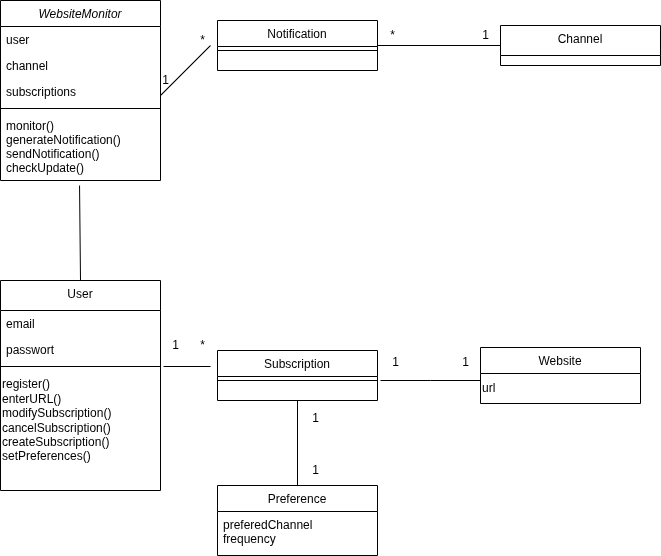

The diagram above was exported from draw.io. Its source (the exported page's mxGraphModel, read from the mxfile embedded in the PNG):
<mxGraphModel dx="1426" dy="731" grid="1" gridSize="10" guides="1" tooltips="1" connect="1" arrows="1" fold="1" page="1" pageScale="1" pageWidth="827" pageHeight="1169" math="0" shadow="0">
  <root>
    <mxCell id="WIyWlLk6GJQsqaUBKTNV-0" />
    <mxCell id="WIyWlLk6GJQsqaUBKTNV-1" parent="WIyWlLk6GJQsqaUBKTNV-0" />
    <mxCell id="zkfFHV4jXpPFQw0GAbJ--0" value="WebsiteMonitor" style="swimlane;fontStyle=2;align=center;verticalAlign=top;childLayout=stackLayout;horizontal=1;startSize=26;horizontalStack=0;resizeParent=1;resizeLast=0;collapsible=1;marginBottom=0;rounded=0;shadow=0;strokeWidth=1;" parent="WIyWlLk6GJQsqaUBKTNV-1" vertex="1">
      <mxGeometry x="60" y="100" width="160" height="180" as="geometry">
        <mxRectangle x="230" y="140" width="160" height="26" as="alternateBounds" />
      </mxGeometry>
    </mxCell>
    <mxCell id="zkfFHV4jXpPFQw0GAbJ--1" value="user" style="text;align=left;verticalAlign=top;spacingLeft=4;spacingRight=4;overflow=hidden;rotatable=0;points=[[0,0.5],[1,0.5]];portConstraint=eastwest;" parent="zkfFHV4jXpPFQw0GAbJ--0" vertex="1">
      <mxGeometry y="26" width="160" height="26" as="geometry" />
    </mxCell>
    <mxCell id="zkfFHV4jXpPFQw0GAbJ--2" value="channel" style="text;align=left;verticalAlign=top;spacingLeft=4;spacingRight=4;overflow=hidden;rotatable=0;points=[[0,0.5],[1,0.5]];portConstraint=eastwest;rounded=0;shadow=0;html=0;" parent="zkfFHV4jXpPFQw0GAbJ--0" vertex="1">
      <mxGeometry y="52" width="160" height="26" as="geometry" />
    </mxCell>
    <mxCell id="zkfFHV4jXpPFQw0GAbJ--3" value="subscriptions" style="text;align=left;verticalAlign=top;spacingLeft=4;spacingRight=4;overflow=hidden;rotatable=0;points=[[0,0.5],[1,0.5]];portConstraint=eastwest;rounded=0;shadow=0;html=0;" parent="zkfFHV4jXpPFQw0GAbJ--0" vertex="1">
      <mxGeometry y="78" width="160" height="26" as="geometry" />
    </mxCell>
    <mxCell id="zkfFHV4jXpPFQw0GAbJ--4" value="" style="line;html=1;strokeWidth=1;align=left;verticalAlign=middle;spacingTop=-1;spacingLeft=3;spacingRight=3;rotatable=0;labelPosition=right;points=[];portConstraint=eastwest;" parent="zkfFHV4jXpPFQw0GAbJ--0" vertex="1">
      <mxGeometry y="104" width="160" height="8" as="geometry" />
    </mxCell>
    <mxCell id="zkfFHV4jXpPFQw0GAbJ--5" value="monitor()&#10;generateNotification()&#10;sendNotification()&#10;checkUpdate()" style="text;align=left;verticalAlign=top;spacingLeft=4;spacingRight=4;overflow=hidden;rotatable=0;points=[[0,0.5],[1,0.5]];portConstraint=eastwest;" parent="zkfFHV4jXpPFQw0GAbJ--0" vertex="1">
      <mxGeometry y="112" width="160" height="68" as="geometry" />
    </mxCell>
    <mxCell id="zkfFHV4jXpPFQw0GAbJ--6" value="User" style="swimlane;fontStyle=0;align=center;verticalAlign=top;childLayout=stackLayout;horizontal=1;startSize=30;horizontalStack=0;resizeParent=1;resizeLast=0;collapsible=1;marginBottom=0;rounded=0;shadow=0;strokeWidth=1;" parent="WIyWlLk6GJQsqaUBKTNV-1" vertex="1">
      <mxGeometry x="60" y="380" width="160" height="210" as="geometry">
        <mxRectangle x="130" y="380" width="160" height="26" as="alternateBounds" />
      </mxGeometry>
    </mxCell>
    <mxCell id="zkfFHV4jXpPFQw0GAbJ--7" value="email" style="text;align=left;verticalAlign=top;spacingLeft=4;spacingRight=4;overflow=hidden;rotatable=0;points=[[0,0.5],[1,0.5]];portConstraint=eastwest;" parent="zkfFHV4jXpPFQw0GAbJ--6" vertex="1">
      <mxGeometry y="30" width="160" height="26" as="geometry" />
    </mxCell>
    <mxCell id="zkfFHV4jXpPFQw0GAbJ--8" value="passwort" style="text;align=left;verticalAlign=top;spacingLeft=4;spacingRight=4;overflow=hidden;rotatable=0;points=[[0,0.5],[1,0.5]];portConstraint=eastwest;rounded=0;shadow=0;html=0;" parent="zkfFHV4jXpPFQw0GAbJ--6" vertex="1">
      <mxGeometry y="56" width="160" height="26" as="geometry" />
    </mxCell>
    <mxCell id="zkfFHV4jXpPFQw0GAbJ--9" value="" style="line;html=1;strokeWidth=1;align=left;verticalAlign=middle;spacingTop=-1;spacingLeft=3;spacingRight=3;rotatable=0;labelPosition=right;points=[];portConstraint=eastwest;" parent="zkfFHV4jXpPFQw0GAbJ--6" vertex="1">
      <mxGeometry y="82" width="160" height="8" as="geometry" />
    </mxCell>
    <mxCell id="v2J9zb2YsHC_NTIVolef-1" value="&lt;span style=&quot;&quot;&gt;register()&lt;/span&gt;&lt;div&gt;&lt;span style=&quot;&quot;&gt;enterURL()&lt;/span&gt;&lt;br style=&quot;padding: 0px; margin: 0px;&quot;&gt;&lt;span style=&quot;&quot;&gt;modifySubscription()&lt;/span&gt;&lt;br style=&quot;padding: 0px; margin: 0px;&quot;&gt;&lt;span style=&quot;&quot;&gt;cancelSubscription()&lt;/span&gt;&lt;br style=&quot;padding: 0px; margin: 0px;&quot;&gt;&lt;span style=&quot;&quot;&gt;createSubscription()&lt;/span&gt;&lt;br style=&quot;padding: 0px; margin: 0px;&quot;&gt;&lt;span style=&quot;&quot;&gt;setPreferences()&lt;/span&gt;&lt;/div&gt;" style="text;html=1;align=left;verticalAlign=middle;resizable=0;points=[];autosize=1;strokeColor=none;fillColor=none;" vertex="1" parent="zkfFHV4jXpPFQw0GAbJ--6">
      <mxGeometry y="90" width="160" height="100" as="geometry" />
    </mxCell>
    <mxCell id="zkfFHV4jXpPFQw0GAbJ--13" value="Preference" style="swimlane;fontStyle=0;align=center;verticalAlign=top;childLayout=stackLayout;horizontal=1;startSize=26;horizontalStack=0;resizeParent=1;resizeLast=0;collapsible=1;marginBottom=0;rounded=0;shadow=0;strokeWidth=1;" parent="WIyWlLk6GJQsqaUBKTNV-1" vertex="1">
      <mxGeometry x="277" y="585" width="160" height="70" as="geometry">
        <mxRectangle x="340" y="380" width="170" height="26" as="alternateBounds" />
      </mxGeometry>
    </mxCell>
    <mxCell id="zkfFHV4jXpPFQw0GAbJ--14" value="preferedChannel&#10;frequency" style="text;align=left;verticalAlign=top;spacingLeft=4;spacingRight=4;overflow=hidden;rotatable=0;points=[[0,0.5],[1,0.5]];portConstraint=eastwest;" parent="zkfFHV4jXpPFQw0GAbJ--13" vertex="1">
      <mxGeometry y="26" width="160" height="34" as="geometry" />
    </mxCell>
    <mxCell id="zkfFHV4jXpPFQw0GAbJ--17" value="Notification" style="swimlane;fontStyle=0;align=center;verticalAlign=top;childLayout=stackLayout;horizontal=1;startSize=26;horizontalStack=0;resizeParent=1;resizeLast=0;collapsible=1;marginBottom=0;rounded=0;shadow=0;strokeWidth=1;" parent="WIyWlLk6GJQsqaUBKTNV-1" vertex="1">
      <mxGeometry x="277" y="120" width="160" height="50" as="geometry">
        <mxRectangle x="550" y="140" width="160" height="26" as="alternateBounds" />
      </mxGeometry>
    </mxCell>
    <mxCell id="zkfFHV4jXpPFQw0GAbJ--23" value="" style="line;html=1;strokeWidth=1;align=left;verticalAlign=middle;spacingTop=-1;spacingLeft=3;spacingRight=3;rotatable=0;labelPosition=right;points=[];portConstraint=eastwest;" parent="zkfFHV4jXpPFQw0GAbJ--17" vertex="1">
      <mxGeometry y="26" width="160" height="8" as="geometry" />
    </mxCell>
    <mxCell id="v2J9zb2YsHC_NTIVolef-2" value="" style="endArrow=none;html=1;rounded=0;entryX=0.494;entryY=1.074;entryDx=0;entryDy=0;entryPerimeter=0;exitX=0.5;exitY=0;exitDx=0;exitDy=0;" edge="1" parent="WIyWlLk6GJQsqaUBKTNV-1" source="zkfFHV4jXpPFQw0GAbJ--6" target="zkfFHV4jXpPFQw0GAbJ--5">
      <mxGeometry width="50" height="50" relative="1" as="geometry">
        <mxPoint x="230" y="370" as="sourcePoint" />
        <mxPoint x="130" y="330" as="targetPoint" />
        <Array as="points" />
      </mxGeometry>
    </mxCell>
    <mxCell id="v2J9zb2YsHC_NTIVolef-3" value="Channel" style="swimlane;fontStyle=0;align=center;verticalAlign=top;childLayout=stackLayout;horizontal=1;startSize=30;horizontalStack=0;resizeParent=1;resizeLast=0;collapsible=1;marginBottom=0;rounded=0;shadow=0;strokeWidth=1;" vertex="1" parent="WIyWlLk6GJQsqaUBKTNV-1">
      <mxGeometry x="560" y="125" width="160" height="40" as="geometry">
        <mxRectangle x="550" y="140" width="160" height="26" as="alternateBounds" />
      </mxGeometry>
    </mxCell>
    <mxCell id="v2J9zb2YsHC_NTIVolef-5" value="Subscription" style="swimlane;fontStyle=0;align=center;verticalAlign=top;childLayout=stackLayout;horizontal=1;startSize=26;horizontalStack=0;resizeParent=1;resizeLast=0;collapsible=1;marginBottom=0;rounded=0;shadow=0;strokeWidth=1;" vertex="1" parent="WIyWlLk6GJQsqaUBKTNV-1">
      <mxGeometry x="277" y="450" width="160" height="50" as="geometry">
        <mxRectangle x="550" y="140" width="160" height="26" as="alternateBounds" />
      </mxGeometry>
    </mxCell>
    <mxCell id="v2J9zb2YsHC_NTIVolef-6" value="" style="line;html=1;strokeWidth=1;align=left;verticalAlign=middle;spacingTop=-1;spacingLeft=3;spacingRight=3;rotatable=0;labelPosition=right;points=[];portConstraint=eastwest;" vertex="1" parent="v2J9zb2YsHC_NTIVolef-5">
      <mxGeometry y="26" width="160" height="8" as="geometry" />
    </mxCell>
    <mxCell id="v2J9zb2YsHC_NTIVolef-7" value="Website" style="swimlane;fontStyle=0;align=center;verticalAlign=top;childLayout=stackLayout;horizontal=1;startSize=26;horizontalStack=0;resizeParent=1;resizeLast=0;collapsible=1;marginBottom=0;rounded=0;shadow=0;strokeWidth=1;" vertex="1" parent="WIyWlLk6GJQsqaUBKTNV-1">
      <mxGeometry x="540" y="447" width="160" height="56" as="geometry">
        <mxRectangle x="550" y="140" width="160" height="26" as="alternateBounds" />
      </mxGeometry>
    </mxCell>
    <mxCell id="v2J9zb2YsHC_NTIVolef-10" value="url" style="text;html=1;align=left;verticalAlign=middle;resizable=0;points=[];autosize=1;strokeColor=none;fillColor=none;" vertex="1" parent="v2J9zb2YsHC_NTIVolef-7">
      <mxGeometry y="26" width="160" height="30" as="geometry" />
    </mxCell>
    <mxCell id="v2J9zb2YsHC_NTIVolef-11" value="" style="endArrow=none;html=1;rounded=0;exitX=1.019;exitY=1.154;exitDx=0;exitDy=0;exitPerimeter=0;" edge="1" parent="WIyWlLk6GJQsqaUBKTNV-1" source="zkfFHV4jXpPFQw0GAbJ--8">
      <mxGeometry width="50" height="50" relative="1" as="geometry">
        <mxPoint x="390" y="390" as="sourcePoint" />
        <mxPoint x="270" y="466" as="targetPoint" />
      </mxGeometry>
    </mxCell>
    <mxCell id="v2J9zb2YsHC_NTIVolef-12" value="" style="endArrow=none;html=1;rounded=0;exitX=0.5;exitY=0;exitDx=0;exitDy=0;entryX=0.5;entryY=1;entryDx=0;entryDy=0;" edge="1" parent="WIyWlLk6GJQsqaUBKTNV-1" source="zkfFHV4jXpPFQw0GAbJ--13" target="v2J9zb2YsHC_NTIVolef-5">
      <mxGeometry width="50" height="50" relative="1" as="geometry">
        <mxPoint x="390" y="390" as="sourcePoint" />
        <mxPoint x="440" y="340" as="targetPoint" />
      </mxGeometry>
    </mxCell>
    <mxCell id="v2J9zb2YsHC_NTIVolef-15" value="" style="endArrow=none;html=1;rounded=0;" edge="1" parent="WIyWlLk6GJQsqaUBKTNV-1">
      <mxGeometry width="50" height="50" relative="1" as="geometry">
        <mxPoint x="540" y="480" as="sourcePoint" />
        <mxPoint x="440" y="480" as="targetPoint" />
        <Array as="points">
          <mxPoint x="490" y="480" />
        </Array>
      </mxGeometry>
    </mxCell>
    <mxCell id="v2J9zb2YsHC_NTIVolef-16" value="" style="endArrow=none;html=1;rounded=0;entryX=1;entryY=0.5;entryDx=0;entryDy=0;exitX=0;exitY=0.5;exitDx=0;exitDy=0;" edge="1" parent="WIyWlLk6GJQsqaUBKTNV-1" source="v2J9zb2YsHC_NTIVolef-3" target="zkfFHV4jXpPFQw0GAbJ--17">
      <mxGeometry width="50" height="50" relative="1" as="geometry">
        <mxPoint x="550" y="490" as="sourcePoint" />
        <mxPoint x="450" y="490" as="targetPoint" />
        <Array as="points" />
      </mxGeometry>
    </mxCell>
    <mxCell id="v2J9zb2YsHC_NTIVolef-17" value="" style="endArrow=none;html=1;rounded=0;" edge="1" parent="WIyWlLk6GJQsqaUBKTNV-1">
      <mxGeometry width="50" height="50" relative="1" as="geometry">
        <mxPoint x="220" y="195" as="sourcePoint" />
        <mxPoint x="270" y="145" as="targetPoint" />
      </mxGeometry>
    </mxCell>
    <mxCell id="v2J9zb2YsHC_NTIVolef-18" value="1" style="text;html=1;align=center;verticalAlign=middle;resizable=0;points=[];autosize=1;strokeColor=none;fillColor=none;" vertex="1" parent="WIyWlLk6GJQsqaUBKTNV-1">
      <mxGeometry x="530" y="120" width="30" height="30" as="geometry" />
    </mxCell>
    <mxCell id="v2J9zb2YsHC_NTIVolef-19" value="1" style="text;html=1;align=center;verticalAlign=middle;resizable=0;points=[];autosize=1;strokeColor=none;fillColor=none;" vertex="1" parent="WIyWlLk6GJQsqaUBKTNV-1">
      <mxGeometry x="210" y="165" width="30" height="30" as="geometry" />
    </mxCell>
    <mxCell id="v2J9zb2YsHC_NTIVolef-20" value="1" style="text;html=1;align=center;verticalAlign=middle;resizable=0;points=[];autosize=1;strokeColor=none;fillColor=none;" vertex="1" parent="WIyWlLk6GJQsqaUBKTNV-1">
      <mxGeometry x="220" y="430" width="30" height="30" as="geometry" />
    </mxCell>
    <mxCell id="v2J9zb2YsHC_NTIVolef-22" value="1" style="text;html=1;align=center;verticalAlign=middle;resizable=0;points=[];autosize=1;strokeColor=none;fillColor=none;" vertex="1" parent="WIyWlLk6GJQsqaUBKTNV-1">
      <mxGeometry x="440" y="447" width="30" height="30" as="geometry" />
    </mxCell>
    <mxCell id="v2J9zb2YsHC_NTIVolef-24" value="1" style="text;html=1;align=center;verticalAlign=middle;resizable=0;points=[];autosize=1;strokeColor=none;fillColor=none;" vertex="1" parent="WIyWlLk6GJQsqaUBKTNV-1">
      <mxGeometry x="360" y="503" width="30" height="30" as="geometry" />
    </mxCell>
    <mxCell id="v2J9zb2YsHC_NTIVolef-25" value="1" style="text;html=1;align=center;verticalAlign=middle;resizable=0;points=[];autosize=1;strokeColor=none;fillColor=none;" vertex="1" parent="WIyWlLk6GJQsqaUBKTNV-1">
      <mxGeometry x="360" y="555" width="30" height="30" as="geometry" />
    </mxCell>
    <mxCell id="v2J9zb2YsHC_NTIVolef-26" value="1" style="text;html=1;align=center;verticalAlign=middle;resizable=0;points=[];autosize=1;strokeColor=none;fillColor=none;" vertex="1" parent="WIyWlLk6GJQsqaUBKTNV-1">
      <mxGeometry x="510" y="447" width="30" height="30" as="geometry" />
    </mxCell>
    <mxCell id="v2J9zb2YsHC_NTIVolef-27" value="*" style="text;html=1;align=center;verticalAlign=middle;resizable=0;points=[];autosize=1;strokeColor=none;fillColor=none;" vertex="1" parent="WIyWlLk6GJQsqaUBKTNV-1">
      <mxGeometry x="437" y="120" width="30" height="30" as="geometry" />
    </mxCell>
    <mxCell id="v2J9zb2YsHC_NTIVolef-28" value="*" style="text;html=1;align=center;verticalAlign=middle;resizable=0;points=[];autosize=1;strokeColor=none;fillColor=none;" vertex="1" parent="WIyWlLk6GJQsqaUBKTNV-1">
      <mxGeometry x="247" y="125" width="30" height="30" as="geometry" />
    </mxCell>
    <mxCell id="v2J9zb2YsHC_NTIVolef-30" value="*" style="text;html=1;align=center;verticalAlign=middle;resizable=0;points=[];autosize=1;strokeColor=none;fillColor=none;" vertex="1" parent="WIyWlLk6GJQsqaUBKTNV-1">
      <mxGeometry x="247" y="430" width="30" height="30" as="geometry" />
    </mxCell>
  </root>
</mxGraphModel>